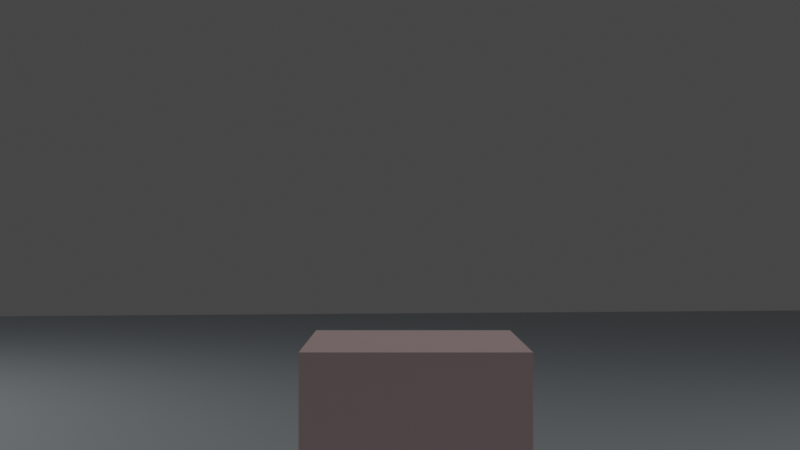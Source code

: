 # Source: move_player_all_directions_and_jumping_001.blend  (saved by Blender 3.0.42; exported with 4.5.12 LTS)
import bpy
from mathutils import Matrix  # noqa: F401  (used for matrix-valued properties, if any)

bpy.ops.wm.read_factory_settings(use_empty=True)
scene = bpy.context.scene
scene.name = 'Scene'

# ---- collections
col_collection = bpy.data.collections.new('Collection'); scene.collection.children.link(col_collection)

# ---- materials (node trees are filled in below, after node groups)
mat_material = bpy.data.materials.new('Material')
mat_material.alpha_threshold = 0.0
mat_material.use_transparent_shadow = False
mat_material.line_color = (0.0, 0.0, 0.0, 1.0)
mat_material_001 = bpy.data.materials.new('Material.001')
mat_material_001.use_transparent_shadow = False

# ---- material node trees
mat_material.use_nodes = True; mat_material.node_tree.nodes.clear()
_N = mat_material.node_tree.nodes; _L = mat_material.node_tree.links
n0 = _N.new('ShaderNodeOutputMaterial'); n0.name = 'Material Output'; n0.location = (300, 300)
n1 = _N.new('ShaderNodeBsdfPrincipled'); n1.name = 'Principled BSDF'; n1.location = (10, 300)
n1.distribution = 'GGX'
n1.subsurface_method = 'RANDOM_WALK_SKIN'
n1.inputs[0].default_value = (1.0, 0.7225, 0.7146, 1.0)
n1.inputs[2].default_value = 0.4
n1.inputs[3].default_value = 1.45
n1.inputs[27].default_value = (0.0, 0.0, 0.0, 1.0)
n1.inputs[28].default_value = 1.0
_L.new(n1.outputs[0], n0.inputs[0])
n0.is_active_output = True
mat_material_001.use_nodes = True; mat_material_001.node_tree.nodes.clear()
_N = mat_material_001.node_tree.nodes; _L = mat_material_001.node_tree.links
n0 = _N.new('ShaderNodeBsdfPrincipled'); n0.name = 'Principled BSDF'; n0.location = (10, 300)
n0.distribution = 'GGX'
n0.subsurface_method = 'RANDOM_WALK_SKIN'
n0.inputs[0].default_value = (0.4718, 0.5219, 0.5596, 1.0)
n0.inputs[3].default_value = 1.45
n0.inputs[27].default_value = (0.0, 0.0, 0.0, 1.0)
n0.inputs[28].default_value = 1.0
n1 = _N.new('ShaderNodeOutputMaterial'); n1.name = 'Material Output'; n1.location = (300, 300)
_L.new(n0.outputs[0], n1.inputs[0])
n1.is_active_output = True

# ---- world
world_world = bpy.data.worlds.new('World'); scene.world = world_world
world_world.use_nodes = True; world_world.node_tree.nodes.clear()
_N = world_world.node_tree.nodes; _L = world_world.node_tree.links
n0 = _N.new('ShaderNodeOutputWorld'); n0.name = 'World Output'; n0.location = (300, 300)
n1 = _N.new('ShaderNodeBackground'); n1.name = 'Background'; n1.location = (10, 300)
n1.inputs[0].default_value = (0.05088, 0.05088, 0.05088, 1.0)
_L.new(n1.outputs[0], n0.inputs[0])
n0.is_active_output = True
world_world.color = (0.05088, 0.05088, 0.05088)
world_world.use_sun_shadow = False
world_world.sun_shadow_jitter_overblur = 0.0

# ---- cameras
cam_camera = bpy.data.cameras.new('Camera')
cam_camera.clip_end = 100.0
cam_camera.ortho_scale = 7.314

# ---- lights
light_light = bpy.data.lights.new('Light', 'AREA')
light_light.transmission_factor = 0.0
light_light.energy = 1571.0
light_light.shadow_soft_size = 0.1
light_light.shadow_maximum_resolution = 0.006
light_light.use_absolute_resolution = True
light_light.shape = 'RECTANGLE'
light_light.size = 0.1
light_light.size_y = 0.1
light_light_001 = bpy.data.lights.new('Light.001', 'AREA')
light_light_001.transmission_factor = 0.0
light_light_001.energy = 1571.0
light_light_001.shadow_soft_size = 0.1
light_light_001.shadow_maximum_resolution = 0.006
light_light_001.use_absolute_resolution = True
light_light_001.shape = 'RECTANGLE'
light_light_001.size = 0.1
light_light_001.size_y = 0.1

# ---- meshes
me_cube = bpy.data.meshes.new('Cube')
me_cube.from_pydata([(1.0, 1.0, 1.0), (1.0, 1.0, -1.0), (1.0, -1.0, 1.0), (1.0, -1.0, -1.0), (-1.0, 1.0, 1.0), (-1.0, 1.0, -1.0), (-1.0, -1.0, 1.0), (-1.0, -1.0, -1.0)], [], [(0, 4, 6, 2), (3, 2, 6, 7), (7, 6, 4, 5), (5, 1, 3, 7), (1, 0, 2, 3), (5, 4, 0, 1)])
_uv = me_cube.uv_layers.new(name='UVMap')
_uv.uv.foreach_set('vector', [0.625, 0.5, 0.875, 0.5, 0.875, 0.75, 0.625, 0.75, 0.375, 0.75, 0.625, 0.75, 0.625, 1.0, 0.375, 1.0, 0.375, 0.0, 0.625, 0.0, 0.625, 0.25, 0.375, 0.25, 0.125, 0.5, 0.375, 0.5, 0.375, 0.75, 0.125, 0.75, 0.375, 0.5, 0.625, 0.5, 0.625, 0.75, 0.375, 0.75, 0.375, 0.25, 0.625, 0.25, 0.625, 0.5, 0.375, 0.5])
me_cube.materials.append(mat_material)
me_cube.use_remesh_preserve_volume = False
me_cube.use_remesh_preserve_attributes = False
me_cube.use_mirror_vertex_groups = False
me_cube.update()
me_plane = bpy.data.meshes.new('Plane')
me_plane.from_pydata([(-1.0, -1.0, 0.0), (1.0, -1.0, 0.0), (-1.0, 1.0, 0.0), (1.0, 1.0, 0.0)], [], [(0, 1, 3, 2)])
_uv = me_plane.uv_layers.new(name='UVMap')
_uv.uv.foreach_set('vector', [0.0, 0.0, 1.0, 0.0, 1.0, 1.0, 0.0, 1.0])
me_plane.materials.append(mat_material_001)
me_plane.use_remesh_fix_poles = True
me_plane.use_remesh_preserve_attributes = False
me_plane.update()

# ---- objects
ob_cube = bpy.data.objects.new('Cube', me_cube)
ob_light = bpy.data.objects.new('Light', light_light)
ob_camera = bpy.data.objects.new('Camera', cam_camera)
ob_plane = bpy.data.objects.new('Plane', me_plane)
ob_light_001 = bpy.data.objects.new('Light.001', light_light_001)

# ---- transforms, parenting, visibility, modifiers, constraints
ob_cube.location = (0.0, 0.0, 2.711)
ob_cube.rotation_euler = (1.154e-12, 0.007264, 3.175e-10)
ob_cube.lock_rotations_4d = False
ob_cube.empty_display_type = 'ARROWS'
ob_cube.lineart.crease_threshold = 0.0
ob_light.location = (26.14, 1.005, 19.03)
ob_light.rotation_euler = (0.6503, 0.05522, 1.866)
ob_light.lock_rotations_4d = False
ob_light.empty_display_type = 'ARROWS'
ob_light.color = (0.0, 0.0, 0.0, 0.0)
ob_light.lineart.crease_threshold = 0.0
ob_camera.parent = ob_cube
ob_camera.matrix_parent_inverse = Matrix(((1.0, -0.0, 0.0, -0.0), (-0.0, 1.0, -0.0, 0.0), (0.0, -0.0, 1.0, -2.099), (-0.0, 0.0, -0.0, 1.0)))
ob_camera.location = (-0.1353, -10.47, 4.183)
ob_camera.rotation_euler = (1.571, 0.0, 0.0)
ob_camera.lock_rotations_4d = False
ob_camera.empty_display_type = 'ARROWS'
ob_camera.color = (0.0, 0.0, 0.0, 0.0)
ob_camera.display_type = 'WIRE'
ob_camera.lineart.crease_threshold = 0.0
ob_plane.location = (0.0, 0.0, 0.0)
ob_plane.scale = (50.0, 50.0, 50.0)
ob_light_001.location = (-19.74, 17.17, 20.58)
ob_light_001.rotation_euler = (0.4559, 0.2609, 1.995)
ob_light_001.lock_rotations_4d = False
ob_light_001.empty_display_type = 'ARROWS'
ob_light_001.color = (0.0, 0.0, 0.0, 0.0)
ob_light_001.lineart.crease_threshold = 0.0

# ---- collection membership
col_collection.objects.link(ob_cube)
col_collection.objects.link(ob_light)
col_collection.objects.link(ob_camera)
col_collection.objects.link(ob_plane)
col_collection.objects.link(ob_light_001)

# ---- scene / render settings (as saved in the file)
scene.camera = ob_camera
scene.frame_start = 1; scene.frame_end = 250; scene.frame_set(1)
scene.render.engine = 'BLENDER_EEVEE_NEXT'
scene.cycles.sampling_pattern = 'TABULATED_SOBOL'
scene.cycles.use_light_tree = False
scene.view_settings.view_transform = 'Filmic'
bpy.context.view_layer.update()
